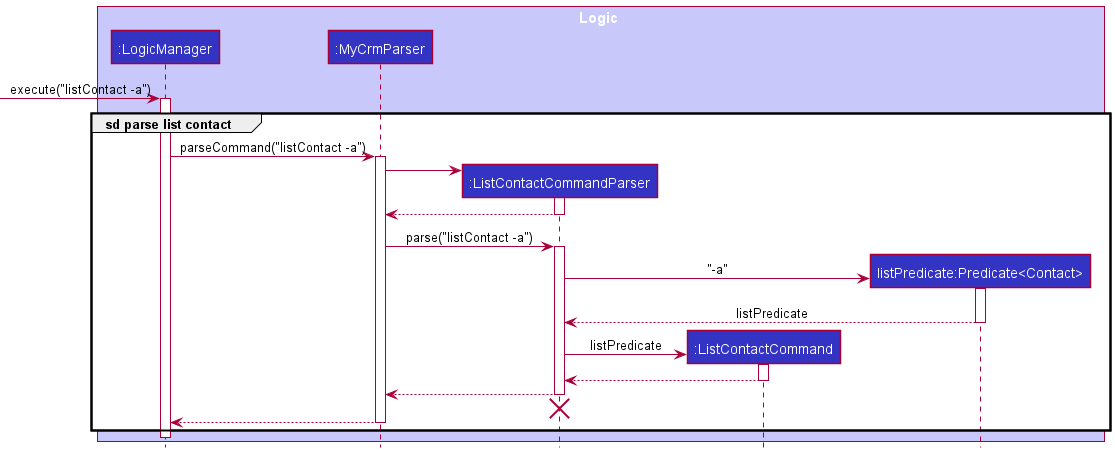

The diagram above was rendered by PlantUML. Its source (embedded in the PNG):
@startuml
!include ../style.puml

box Logic LOGIC_COLOR_T1
participant ":LogicManager" as LogicManager LOGIC_COLOR
participant ":MyCrmParser" as MyCrmParser LOGIC_COLOR
participant ":ListContactCommandParser" as ListContactCommandParser LOGIC_COLOR
participant ":ListContactCommand" as ListContactCommand LOGIC_COLOR
participant "listPredicate:Predicate<Contact>" as PredicateContact LOGIC_COLOR
end box

[-> LogicManager : execute("listContact -a")
activate LogicManager

group sd parse list contact
LogicManager -> MyCrmParser : parseCommand("listContact -a")
activate MyCrmParser

create ListContactCommandParser
MyCrmParser -> ListContactCommandParser
activate ListContactCommandParser

ListContactCommandParser --> MyCrmParser
deactivate ListContactCommandParser

MyCrmParser -> ListContactCommandParser : parse("listContact -a")
activate ListContactCommandParser

create PredicateContact
ListContactCommandParser -> PredicateContact : "-a"
activate PredicateContact
PredicateContact --> ListContactCommandParser : listPredicate
deactivate PredicateContact

create ListContactCommand
ListContactCommandParser -> ListContactCommand : listPredicate
activate ListContactCommand

ListContactCommand --> ListContactCommandParser
deactivate ListContactCommand

ListContactCommandParser --> MyCrmParser
deactivate ListContactCommandParser

'Hidden arrow to position destroy marker below the end of the activation bar.
ListContactCommandParser -[hidden]-> MyCrmParser
destroy ListContactCommandParser


MyCrmParser --> LogicManager :
deactivate MyCrmParser
end

deactivate LogicManager
@enduml